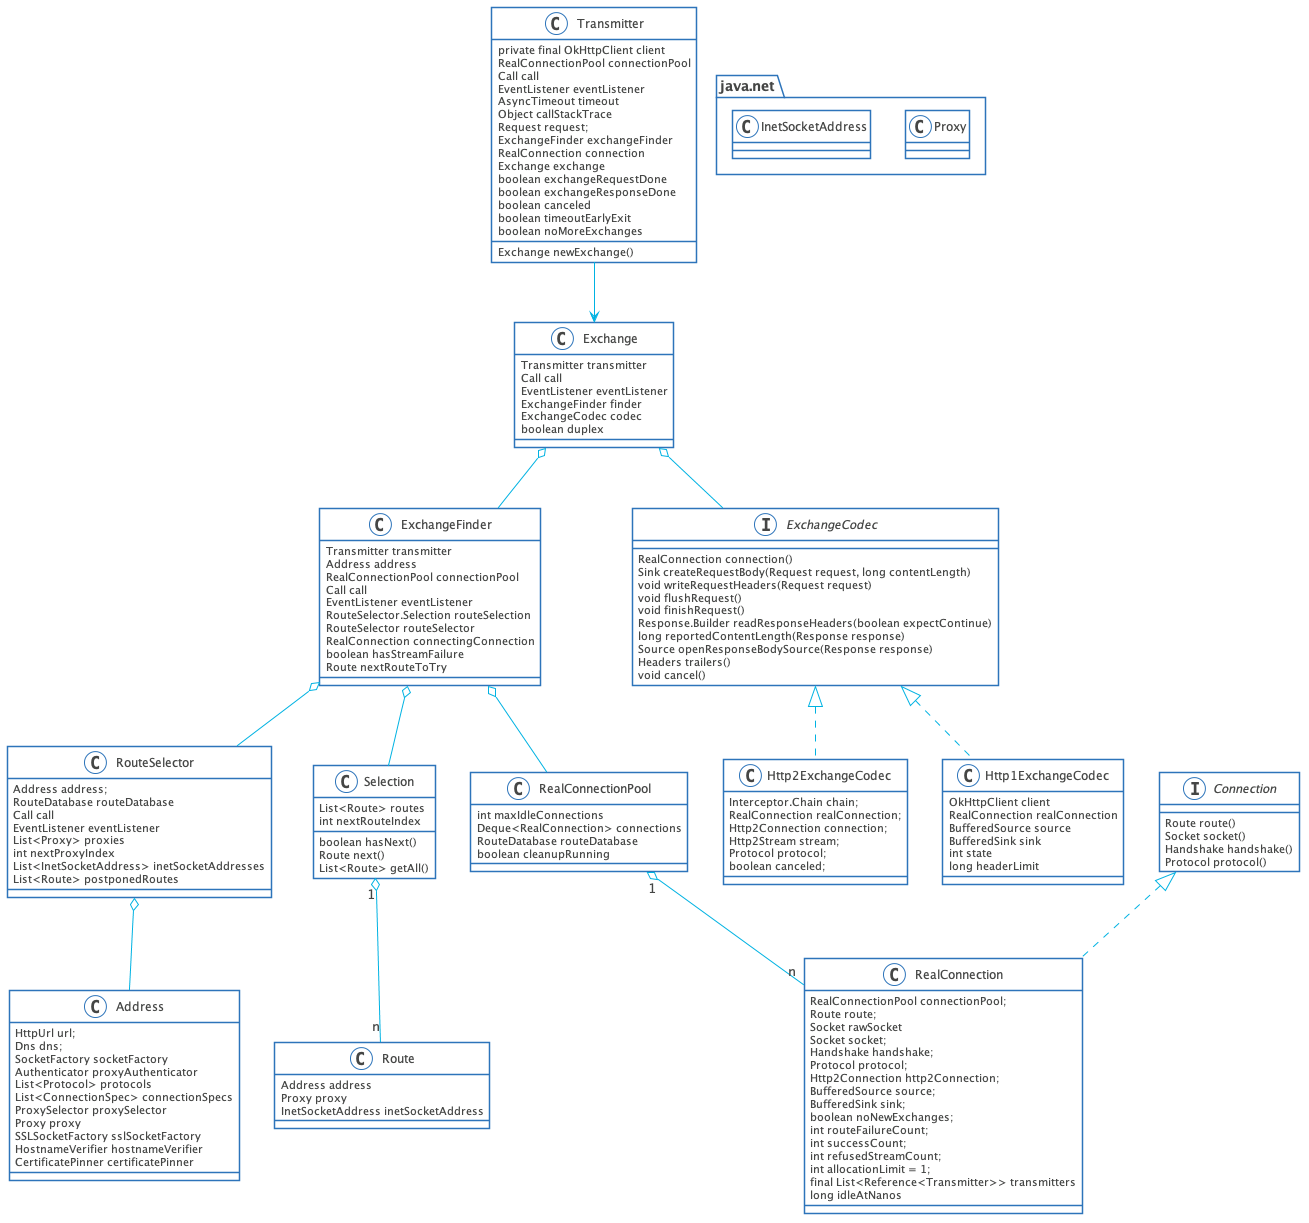

The diagram above was rendered by PlantUML. Its source (embedded in the PNG):
@startuml

skinparam shadowing false
skinparam DefaultFontName Proxima Nova
skinparam ArrowColor #00b2e2
skinparam DefaultFontColor #454645

skinparam ActivityBorderColor #2D74BA
skinparam ActivityDiamondBorderColor #2D74BA
skinparam ActorBorderColor #2D74BA
skinparam AgentBorderColor #2D74BA
skinparam ArtifactBorderColor #2D74BA
skinparam CardBorderColor #2D74BA
skinparam ClassBorderColor #2D74BA
skinparam CloudBorderColor #2D74BA
skinparam CollectionsBorderColor #2D74BA
skinparam ComponentBorderColor #2D74BA
skinparam ControlBorderColor #2D74BA
skinparam BoundaryBorderColor #2D74BA
skinparam DatabaseBorderColor #2D74BA
skinparam EntityBorderColor #2D74BA
skinparam FileBorderColor #2D74BA
skinparam FolderBorderColor #2D74BA
skinparam FrameBorderColor #2D74BA
skinparam InterfaceBorderColor #2D74BA
skinparam LegendBorderColor #2D74BA
skinparam NodeBorderColor #2D74BA
skinparam NoteBorderColor #2D74BA
skinparam ObjectBorderColor #2D74BA
skinparam PackageBorderColor #2D74BA
skinparam PageBorderColor #2D74BA
skinparam ParticipantBorderColor #2D74BA
skinparam PartitionBorderColor #2D74BA
skinparam QueueBorderColor #2D74BA
skinparam RectangleBorderColor #2D74BA
skinparam SequenceBoxBorderColor #2D74BA
skinparam SequenceDividerBorderColor #2D74BA
skinparam SequenceGroupBorderColor #2D74BA
skinparam SequenceLifeLineBorderColor #2D74BA
skinparam SequenceReferenceBorderColor #2D74BA
skinparam StackBorderColor #2D74BA
skinparam StateBorderColor #2D74BA
skinparam StereotypeABorderColor #2D74BA
skinparam StereotypeCBorderColor #2D74BA
skinparam StereotypeEBorderColor #2D74BA
skinparam StereotypeIBorderColor #2D74BA
skinparam StereotypeNBorderColor #2D74BA
skinparam StorageBorderColor #2D74BA
skinparam SwimlaneBorderColor #2D74BA
skinparam UsecaseBorderColor #2D74BA

skinparam ActivityBackgroundColor #FFFFFF
skinparam ActivityDiamondBackgroundColor #FFFFFF
skinparam ActorBackgroundColor #FFFFFF
skinparam AgentBackgroundColor #FFFFFF
skinparam ArtifactBackgroundColor #FFFFFF
skinparam BackgroundColor #FFFFFF
skinparam BoundaryBackgroundColor #FFFFFF
skinparam CardBackgroundColor #FFFFFF
skinparam ClassBackgroundColor #FFFFFF
skinparam ClassHeaderBackgroundColor #FFFFFF
skinparam CloudBackgroundColor #FFFFFF
skinparam CollectionsBackgroundColor #FFFFFF
skinparam ComponentBackgroundColor #FFFFFF
skinparam BoundaryBackgroundColor #FFFFFF
skinparam ControlBackgroundColor #FFFFFF
skinparam DatabaseBackgroundColor #FFFFFF
skinparam EntityBackgroundColor #FFFFFF
skinparam FileBackgroundColor #FFFFFF
skinparam FolderBackgroundColor #FFFFFF
skinparam FrameBackgroundColor #FFFFFF
skinparam IconPackageBackgroundColor #FFFFFF
skinparam IconPrivateBackgroundColor #FFFFFF
skinparam IconProtectedBackgroundColor #FFFFFF
skinparam IconPublicBackgroundColor #FFFFFF
skinparam InterfaceBackgroundColor #FFFFFF
skinparam LegendBackgroundColor #FFFFFF
skinparam NodeBackgroundColor #FFFFFF
skinparam NoteBackgroundColor #FFFFFF
skinparam ObjectBackgroundColor #FFFFFF
skinparam PackageBackgroundColor #FFFFFF
skinparam ParticipantBackgroundColor #FFFFFF
skinparam PartitionBackgroundColor #FFFFFF
skinparam QueueBackgroundColor #FFFFFF
skinparam RectangleBackgroundColor #FFFFFF
skinparam SequenceBoxBackgroundColor #FFFFFF
skinparam SequenceDividerBackgroundColor #FFFFFF
skinparam SequenceGroupBackgroundColor #FFFFFF
skinparam SequenceGroupBodyBackgroundColor #FFFFFF
skinparam SequenceLifeLineBackgroundColor #FFFFFF
skinparam SequenceReferenceBackgroundColor #FFFFFF
skinparam SequenceReferenceHeaderBackgroundColor #FFFFFF
skinparam StackBackgroundColor #FFFFFF
skinparam StateBackgroundColor #FFFFFF
skinparam StereotypeABackgroundColor #FFFFFF
skinparam StereotypeCBackgroundColor #FFFFFF
skinparam StereotypeEBackgroundColor #FFFFFF
skinparam StereotypeIBackgroundColor #FFFFFF
skinparam StereotypeNBackgroundColor #FFFFFF
skinparam StorageBackgroundColor #FFFFFF
skinparam TitleBackgroundColor #FFFFFF
skinparam UsecaseBackgroundColor #FFFFFF

skinparam ActivityStartColor #454645
skinparam ActivityEndColor #454645
skinparam StateStartColor #454645
skinparam StateEndColor #454645
class Transmitter {
    private final OkHttpClient client
    RealConnectionPool connectionPool
    Call call
    EventListener eventListener
    AsyncTimeout timeout
    Object callStackTrace
    Request request;
    ExchangeFinder exchangeFinder
    RealConnection connection
    Exchange exchange
    boolean exchangeRequestDone
    boolean exchangeResponseDone
    boolean canceled
    boolean timeoutEarlyExit
    boolean noMoreExchanges
    Exchange newExchange()
}
class ExchangeFinder {
    Transmitter transmitter
    Address address
    RealConnectionPool connectionPool
    Call call
    EventListener eventListener
    RouteSelector.Selection routeSelection
    RouteSelector routeSelector
    RealConnection connectingConnection
    boolean hasStreamFailure
    Route nextRouteToTry
}
class Exchange {
    Transmitter transmitter
    Call call
    EventListener eventListener
    ExchangeFinder finder
    ExchangeCodec codec
    boolean duplex
}
Exchange o-- ExchangeFinder
Exchange o-- ExchangeCodec
ExchangeFinder o-- RealConnectionPool
Transmitter --> Exchange
ExchangeFinder o-- RouteSelector
ExchangeFinder o-- RouteSelector.Selection
class RealConnectionPool {
    int maxIdleConnections
    Deque<RealConnection> connections
    RouteDatabase routeDatabase
    boolean cleanupRunning
}
interface Connection {
    Route route()
    Socket socket()
    Handshake handshake()
    Protocol protocol()

}
class RealConnection {
    RealConnectionPool connectionPool;
    Route route;
    Socket rawSocket
    Socket socket;
    Handshake handshake;
    Protocol protocol;
    Http2Connection http2Connection;
    BufferedSource source;
    BufferedSink sink;
    boolean noNewExchanges;
    int routeFailureCount;
    int successCount;
    int refusedStreamCount;
    int allocationLimit = 1;
    final List<Reference<Transmitter>> transmitters
    long idleAtNanos
}
Connection <|.. RealConnection
RealConnectionPool "1" o-- "n" RealConnection
interface ExchangeCodec {
    RealConnection connection()
    Sink createRequestBody(Request request, long contentLength)
    void writeRequestHeaders(Request request)
    void flushRequest()
    void finishRequest()
    Response.Builder readResponseHeaders(boolean expectContinue)
    long reportedContentLength(Response response)
    Source openResponseBodySource(Response response)
    Headers trailers()
    void cancel()
}
class Http2ExchangeCodec {
    Interceptor.Chain chain;
    RealConnection realConnection;
    Http2Connection connection;
    Http2Stream stream;
    Protocol protocol;
    boolean canceled;
}
class Http1ExchangeCodec {
    OkHttpClient client
    RealConnection realConnection
    BufferedSource source
    BufferedSink sink
    int state
    long headerLimit
}

ExchangeCodec <|.. Http1ExchangeCodec
ExchangeCodec <|.. Http2ExchangeCodec

class Address {
    HttpUrl url;
    Dns dns;
    SocketFactory socketFactory
    Authenticator proxyAuthenticator
    List<Protocol> protocols
    List<ConnectionSpec> connectionSpecs
    ProxySelector proxySelector
    Proxy proxy
    SSLSocketFactory sslSocketFactory
    HostnameVerifier hostnameVerifier
    CertificatePinner certificatePinner
}
class Route {
    Address address
    Proxy proxy
    InetSocketAddress inetSocketAddress
}

class RouteSelector {
    Address address;
    RouteDatabase routeDatabase
    Call call
    EventListener eventListener
    List<Proxy> proxies 
    int nextProxyIndex
    List<InetSocketAddress> inetSocketAddresses
    List<Route> postponedRoutes
}

class RouteSelector.Selection {
    List<Route> routes
    int nextRouteIndex
    boolean hasNext()
    Route next()
    List<Route> getAll()
}

RouteSelector o-- Address
RouteSelector.Selection "1" o-- "n" Route

package java.net {
    class Proxy
    class InetSocketAddress
}

@enduml